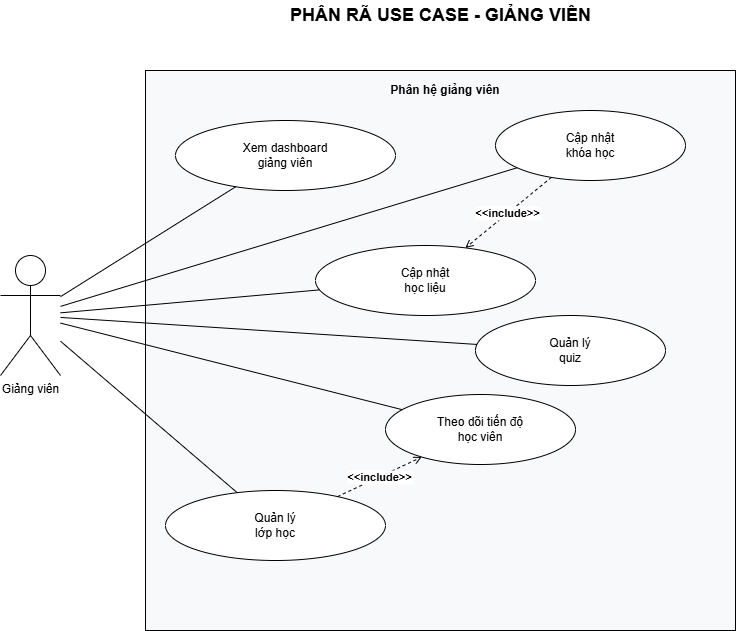

The diagram above was exported from draw.io. Its source (the exported page's mxGraphModel, read from the mxfile embedded in the PNG):
<mxGraphModel dx="1198" dy="719" grid="1" gridSize="10" guides="1" tooltips="1" connect="1" arrows="1" fold="1" page="1" pageScale="1" pageWidth="1169" pageHeight="827" math="0" shadow="0">
  <root>
    <mxCell id="0" />
    <mxCell id="1" parent="0" />
    <mxCell id="2" value="PHÂN RÃ USE CASE - GIẢNG VIÊN" style="text;html=1;strokeColor=none;fillColor=none;align=center;verticalAlign=middle;fontStyle=1;fontSize=18;" parent="1" vertex="1">
      <mxGeometry x="360" y="20" width="390" height="30" as="geometry" />
    </mxCell>
    <mxCell id="3" value="Phân hệ giảng viên" style="rounded=0;whiteSpace=wrap;html=1;fillColor=#f8f9fa;strokeColor=#000000;fontStyle=1;align=center;verticalAlign=top;spacingTop=6;spacingLeft=10;" parent="1" vertex="1">
      <mxGeometry x="260" y="90" width="590" height="560" as="geometry" />
    </mxCell>
    <mxCell id="4" value="Giảng viên" style="shape=umlActor;verticalLabelPosition=bottom;verticalAlign=top;html=1;outlineConnect=0;" parent="1" vertex="1">
      <mxGeometry x="115" y="275" width="60" height="120" as="geometry" />
    </mxCell>
    <mxCell id="11" value="Xem dashboard&#10;giảng viên" style="ellipse;whiteSpace=wrap;html=1;" parent="1" vertex="1">
      <mxGeometry x="290" y="140" width="220" height="70" as="geometry" />
    </mxCell>
    <mxCell id="12" value="Cập nhật&#10;khóa học" style="ellipse;whiteSpace=wrap;html=1;" parent="1" vertex="1">
      <mxGeometry x="610" y="130" width="190" height="70" as="geometry" />
    </mxCell>
    <mxCell id="13" value="Cập nhật&#10;học liệu" style="ellipse;whiteSpace=wrap;html=1;" parent="1" vertex="1">
      <mxGeometry x="430" y="265" width="220" height="70" as="geometry" />
    </mxCell>
    <mxCell id="14" value="Quản lý&#10;quiz" style="ellipse;whiteSpace=wrap;html=1;" parent="1" vertex="1">
      <mxGeometry x="590" y="335" width="190" height="70" as="geometry" />
    </mxCell>
    <mxCell id="15" value="Quản lý&#10;lớp học" style="ellipse;whiteSpace=wrap;html=1;" parent="1" vertex="1">
      <mxGeometry x="280" y="510" width="220" height="70" as="geometry" />
    </mxCell>
    <mxCell id="16" value="Theo dõi tiến độ&#10;học viên" style="ellipse;whiteSpace=wrap;html=1;" parent="1" vertex="1">
      <mxGeometry x="500" y="414" width="190" height="70" as="geometry" />
    </mxCell>
    <mxCell id="30" style="endArrow=none;html=1;" parent="1" source="4" target="11" edge="1">
      <mxGeometry relative="1" as="geometry" />
    </mxCell>
    <mxCell id="31" style="endArrow=none;html=1;" parent="1" source="4" target="12" edge="1">
      <mxGeometry relative="1" as="geometry" />
    </mxCell>
    <mxCell id="32" style="endArrow=none;html=1;" parent="1" source="4" target="13" edge="1">
      <mxGeometry relative="1" as="geometry" />
    </mxCell>
    <mxCell id="33" style="endArrow=none;html=1;" parent="1" source="4" target="14" edge="1">
      <mxGeometry relative="1" as="geometry" />
    </mxCell>
    <mxCell id="34" style="endArrow=none;html=1;" parent="1" source="4" target="15" edge="1">
      <mxGeometry relative="1" as="geometry" />
    </mxCell>
    <mxCell id="35" style="endArrow=none;html=1;" parent="1" source="4" target="16" edge="1">
      <mxGeometry relative="1" as="geometry" />
    </mxCell>
    <mxCell id="36" value="&lt;&lt;include&gt;&gt;" style="dashed=1;endArrow=open;endFill=0;html=0;fontStyle=1;fontSize=11;labelBackgroundColor=#ffffff;" parent="1" source="12" target="13" edge="1">
      <mxGeometry relative="1" as="geometry" />
    </mxCell>
    <mxCell id="37" value="&lt;&lt;include&gt;&gt;" style="dashed=1;endArrow=open;endFill=0;html=0;fontStyle=1;fontSize=11;labelBackgroundColor=#ffffff;" parent="1" source="15" target="16" edge="1">
      <mxGeometry relative="1" as="geometry" />
    </mxCell>
  </root>
</mxGraphModel>